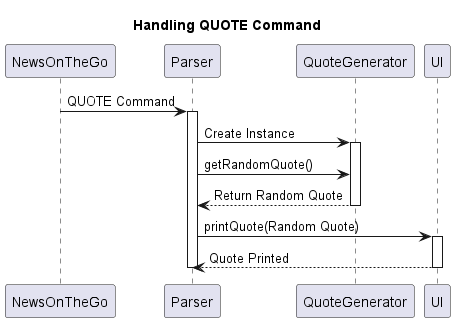

The diagram above was rendered by PlantUML. Its source (embedded in the PNG):
@startuml
title Handling QUOTE Command

' NewsOnTheGo initiates the QUOTE command
NewsOnTheGo -> Parser: QUOTE Command

activate Parser

' Parser creates an instance of QuoteGenerator
Parser -> QuoteGenerator: Create Instance
activate QuoteGenerator

' Parser calls getRandomQuote() method on QuoteGenerator
Parser -> QuoteGenerator: getRandomQuote()

' QuoteGenerator returns a random quote to Parser
QuoteGenerator --> Parser: Return Random Quote
deactivate QuoteGenerator

' Parser calls UI and activates it to print the random quote
Parser -> UI: printQuote(Random Quote)
activate UI

' UI prints the quote to the console
UI --> Parser: Quote Printed
deactivate UI

' Parser completes the QUOTE command
deactivate Parser

@enduml